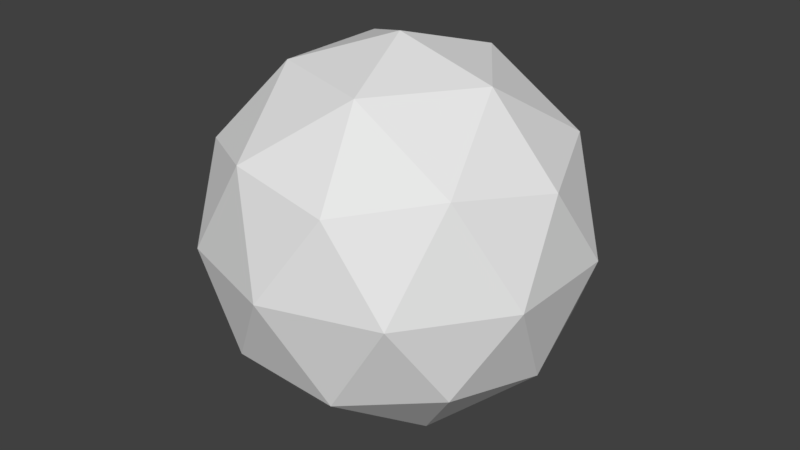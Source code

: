 # Source: icosphere_42_verts.blend  (saved by Blender 2.79.0; exported with 4.5.12 LTS)
import bpy
from mathutils import Matrix  # noqa: F401  (used for matrix-valued properties, if any)

bpy.ops.wm.read_factory_settings(use_empty=True)
scene = bpy.context.scene
scene.name = 'Scene'

# ---- collections
col_collection_1 = bpy.data.collections.new('Collection 1'); scene.collection.children.link(col_collection_1)

# ---- world
world_world = bpy.data.worlds.new('World'); scene.world = world_world
world_world.color = (0.05088, 0.05088, 0.05088)
world_world.use_sun_shadow = False
world_world.sun_shadow_jitter_overblur = 0.0
world_world.cycles.sampling_method = 'MANUAL'

# ---- meshes
me_icosphere = bpy.data.meshes.new('Icosphere')
me_icosphere.from_pydata([(0.0, 0.0, -1.0), (0.7236, -0.5257, -0.4472), (-0.2764, -0.8506, -0.4472), (-0.8944, 0.0, -0.4472), (-0.2764, 0.8506, -0.4472), (0.7236, 0.5257, -0.4472), (0.2764, -0.8506, 0.4472), (-0.7236, -0.5257, 0.4472), (-0.7236, 0.5257, 0.4472), (0.2764, 0.8506, 0.4472), (0.8944, 0.0, 0.4472), (0.0, 0.0, 1.0), (-0.1625, -0.5, -0.8507), (0.4253, -0.309, -0.8507), (0.2629, -0.809, -0.5257), (0.8506, 0.0, -0.5257), (0.4253, 0.309, -0.8507), (-0.5257, 0.0, -0.8507), (-0.6882, -0.5, -0.5257), (-0.1625, 0.5, -0.8507), (-0.6882, 0.5, -0.5257), (0.2629, 0.809, -0.5257), (0.9511, -0.309, 0.0), (0.9511, 0.309, 0.0), (0.0, -1.0, 0.0), (0.5878, -0.809, 0.0), (-0.9511, -0.309, 0.0), (-0.5878, -0.809, 0.0), (-0.5878, 0.809, 0.0), (-0.9511, 0.309, 0.0), (0.5878, 0.809, 0.0), (0.0, 1.0, 0.0), (0.6882, -0.5, 0.5257), (-0.2629, -0.809, 0.5257), (-0.8506, 0.0, 0.5257), (-0.2629, 0.809, 0.5257), (0.6882, 0.5, 0.5257), (0.1625, -0.5, 0.8507), (0.5257, 0.0, 0.8507), (-0.4253, -0.309, 0.8507), (-0.4253, 0.309, 0.8507), (0.1625, 0.5, 0.8507)], [], [(0, 13, 12), (1, 13, 15), (0, 12, 17), (0, 17, 19), (0, 19, 16), (1, 15, 22), (2, 14, 24), (3, 18, 26), (4, 20, 28), (5, 21, 30), (1, 22, 25), (2, 24, 27), (3, 26, 29), (4, 28, 31), (5, 30, 23), (6, 32, 37), (7, 33, 39), (8, 34, 40), (9, 35, 41), (10, 36, 38), (38, 41, 11), (38, 36, 41), (36, 9, 41), (41, 40, 11), (41, 35, 40), (35, 8, 40), (40, 39, 11), (40, 34, 39), (34, 7, 39), (39, 37, 11), (39, 33, 37), (33, 6, 37), (37, 38, 11), (37, 32, 38), (32, 10, 38), (23, 36, 10), (23, 30, 36), (30, 9, 36), (31, 35, 9), (31, 28, 35), (28, 8, 35), (29, 34, 8), (29, 26, 34), (26, 7, 34), (27, 33, 7), (27, 24, 33), (24, 6, 33), (25, 32, 6), (25, 22, 32), (22, 10, 32), (30, 31, 9), (30, 21, 31), (21, 4, 31), (28, 29, 8), (28, 20, 29), (20, 3, 29), (26, 27, 7), (26, 18, 27), (18, 2, 27), (24, 25, 6), (24, 14, 25), (14, 1, 25), (22, 23, 10), (22, 15, 23), (15, 5, 23), (16, 21, 5), (16, 19, 21), (19, 4, 21), (19, 20, 4), (19, 17, 20), (17, 3, 20), (17, 18, 3), (17, 12, 18), (12, 2, 18), (15, 16, 5), (15, 13, 16), (13, 0, 16), (12, 14, 2), (12, 13, 14), (13, 1, 14)])
_uv = me_icosphere.uv_layers.new(name='UVMap')
_uv.uv.foreach_set('vector', [0.3125, 0.3589, 0.2957, 0.4323, 0.2384, 0.3674, 0.2736, 0.5157, 0.2957, 0.4323, 0.3665, 0.4984, 0.3125, 0.3589, 0.2384, 0.3674, 0.2795, 0.2912, 0.3125, 0.3589, 0.2795, 0.2912, 0.3696, 0.3047, 0.3125, 0.3589, 0.3696, 0.3047, 0.3805, 0.3987, 0.2736, 0.5157, 0.3665, 0.4984, 0.324, 0.6217, 0.1538, 0.3772, 0.2035, 0.4549, 0.07526, 0.4638, 0.2389, 0.215, 0.1846, 0.2902, 0.1288, 0.1743, 0.4305, 0.2321, 0.3334, 0.2108, 0.4174, 0.111, 0.4562, 0.4555, 0.4906, 0.3384, 0.5778, 0.4655, 0.2736, 0.5157, 0.324, 0.6217, 0.1756, 0.5804, 0.1538, 0.3772, 0.07526, 0.4638, 0.05763, 0.3107, 0.2389, 0.215, 0.1288, 0.1743, 0.264, 0.1003, 0.4305, 0.2321, 0.4174, 0.111, 0.5466, 0.1948, 0.4562, 0.4555, 0.5778, 0.4655, 0.471, 0.5765, 0.6296, 0.8209, 0.5753, 0.7496, 0.6653, 0.7473, 0.8039, 0.7898, 0.7193, 0.8194, 0.7449, 0.7331, 0.8282, 0.6145, 0.8302, 0.7041, 0.756, 0.653, 0.6689, 0.5372, 0.7548, 0.563, 0.6833, 0.6177, 0.5463, 0.6648, 0.5973, 0.5911, 0.6272, 0.676, 0.6272, 0.676, 0.6833, 0.6177, 0.6954, 0.6855, 0.6272, 0.676, 0.5973, 0.5911, 0.6833, 0.6177, 0.5973, 0.5911, 0.6689, 0.5372, 0.6833, 0.6177, 0.6833, 0.6177, 0.756, 0.653, 0.6954, 0.6855, 0.6833, 0.6177, 0.7548, 0.563, 0.756, 0.653, 0.7548, 0.563, 0.8282, 0.6145, 0.756, 0.653, 0.756, 0.653, 0.7449, 0.7331, 0.6954, 0.6855, 0.756, 0.653, 0.8302, 0.7041, 0.7449, 0.7331, 0.8302, 0.7041, 0.8039, 0.7898, 0.7449, 0.7331, 0.7449, 0.7331, 0.6653, 0.7473, 0.6954, 0.6855, 0.7449, 0.7331, 0.7193, 0.8194, 0.6653, 0.7473, 0.7193, 0.8194, 0.6296, 0.8209, 0.6653, 0.7473, 0.6653, 0.7473, 0.6272, 0.676, 0.6954, 0.6855, 0.6653, 0.7473, 0.5753, 0.7496, 0.6272, 0.676, 0.5753, 0.7496, 0.5463, 0.6648, 0.6272, 0.676, 0.471, 0.5765, 0.5973, 0.5911, 0.5463, 0.6648, 0.471, 0.5765, 0.5778, 0.4655, 0.5973, 0.5911, 0.5778, 0.4655, 0.6689, 0.5372, 0.5973, 0.5911, 0.7297, 0.4384, 0.7548, 0.563, 0.6689, 0.5372, 0.7297, 0.4384, 0.8682, 0.5056, 0.7548, 0.563, 0.8682, 0.5056, 0.8282, 0.6145, 0.7548, 0.563, 0.9409, 0.6418, 0.8302, 0.7041, 0.8282, 0.6145, 0.9409, 0.6418, 0.9198, 0.7943, 0.8302, 0.7041, 0.9198, 0.7943, 0.8039, 0.7898, 0.8302, 0.7041, 0.8128, 0.9055, 0.7193, 0.8194, 0.8039, 0.7898, 0.8128, 0.9055, 0.6612, 0.9325, 0.7193, 0.8194, 0.6612, 0.9325, 0.6296, 0.8209, 0.7193, 0.8194, 0.5224, 0.8652, 0.5753, 0.7496, 0.6296, 0.8209, 0.5224, 0.8652, 0.4498, 0.7293, 0.5753, 0.7496, 0.4498, 0.7293, 0.5463, 0.6648, 0.5753, 0.7496, 0.5778, 0.4655, 0.7297, 0.4384, 0.6689, 0.5372, 0.6429, 0.3151, 0.4906, 0.3384, 0.5466, 0.1948, 0.4906, 0.3384, 0.4305, 0.2321, 0.5466, 0.1948, 0.8682, 0.5056, 0.9409, 0.6418, 0.8282, 0.6145, 0.4174, 0.111, 0.3334, 0.2108, 0.264, 0.1003, 0.3334, 0.2108, 0.2389, 0.215, 0.264, 0.1003, 0.9198, 0.7943, 0.8128, 0.9055, 0.8039, 0.7898, 0.1288, 0.1743, 0.1846, 0.2902, 0.05763, 0.3107, 0.1846, 0.2902, 0.1538, 0.3772, 0.05763, 0.3107, 0.6612, 0.9325, 0.5224, 0.8652, 0.6296, 0.8209, 0.07526, 0.4638, 0.2035, 0.4549, 0.1756, 0.5804, 0.2035, 0.4549, 0.2736, 0.5157, 0.1756, 0.5804, 0.4498, 0.7293, 0.471, 0.5765, 0.5463, 0.6648, 0.324, 0.6217, 0.3665, 0.4984, 0.471, 0.5765, 0.3665, 0.4984, 0.4562, 0.4555, 0.471, 0.5765, 0.3805, 0.3987, 0.4906, 0.3384, 0.4562, 0.4555, 0.3805, 0.3987, 0.3696, 0.3047, 0.4906, 0.3384, 0.3696, 0.3047, 0.4305, 0.2321, 0.4906, 0.3384, 0.3696, 0.3047, 0.3334, 0.2108, 0.4305, 0.2321, 0.3696, 0.3047, 0.2795, 0.2912, 0.3334, 0.2108, 0.2795, 0.2912, 0.2389, 0.215, 0.3334, 0.2108, 0.2795, 0.2912, 0.1846, 0.2902, 0.2389, 0.215, 0.2795, 0.2912, 0.2384, 0.3674, 0.1846, 0.2902, 0.2384, 0.3674, 0.1538, 0.3772, 0.1846, 0.2902, 0.3665, 0.4984, 0.3805, 0.3987, 0.4562, 0.4555, 0.3665, 0.4984, 0.2957, 0.4323, 0.3805, 0.3987, 0.2957, 0.4323, 0.3125, 0.3589, 0.3805, 0.3987, 0.2384, 0.3674, 0.2035, 0.4549, 0.1538, 0.3772, 0.2384, 0.3674, 0.2957, 0.4323, 0.2035, 0.4549, 0.2957, 0.4323, 0.2736, 0.5157, 0.2035, 0.4549])
me_icosphere.use_remesh_preserve_volume = False
me_icosphere.use_remesh_preserve_attributes = False
me_icosphere.use_mirror_vertex_groups = False
me_icosphere.update()

# ---- objects
ob_icosphere_42_verts = bpy.data.objects.new('Icosphere_42_verts', me_icosphere)

# ---- transforms, parenting, visibility, modifiers, constraints
ob_icosphere_42_verts.location = (0.0, 0.0, 0.0)
ob_icosphere_42_verts.lineart.crease_threshold = 0.0

# ---- collection membership
col_collection_1.objects.link(ob_icosphere_42_verts)

# ---- scene / render settings (as saved in the file)
scene.frame_start = 1; scene.frame_end = 250; scene.frame_set(1)
scene.render.engine = 'BLENDER_EEVEE_NEXT'
scene.render.resolution_percentage = 50
scene.render.dither_intensity = 0.0
scene.cycles.use_denoising = False
scene.cycles.samples = 128
scene.cycles.sampling_pattern = 'TABULATED_SOBOL'
scene.cycles.use_adaptive_sampling = False
scene.cycles.use_light_tree = False
scene.cycles.blur_glossy = 0.0
scene.cycles.sample_clamp_indirect = 0.0
scene.view_settings.view_transform = 'Standard'
bpy.context.view_layer.update()

# ---- added for rendering (the .blend has no active camera and no usable light): camera, sun
cam_auto = bpy.data.cameras.new('AutoCamera')
cam_auto.lens = 50.0
cam_auto.sensor_width = 36.0
cam_auto.clip_end = 1000.0
ob_auto_camera = bpy.data.objects.new('AutoCamera', cam_auto)
scene.collection.objects.link(ob_auto_camera)
ob_auto_camera.location = (3.15365, -3.78438, 2.52292)
ob_auto_camera.rotation_euler = (1.09748, -7.21219e-08, 0.694738)
scene.camera = ob_auto_camera
light_auto_sun = bpy.data.lights.new('AutoSun', 'SUN')
light_auto_sun.energy = 3.0
light_auto_sun.angle = 0.0523599
ob_auto_sun = bpy.data.objects.new('AutoSun', light_auto_sun)
scene.collection.objects.link(ob_auto_sun)
ob_auto_sun.rotation_euler = (0.872665, 0.174533, 0.523599)
bpy.context.view_layer.update()
